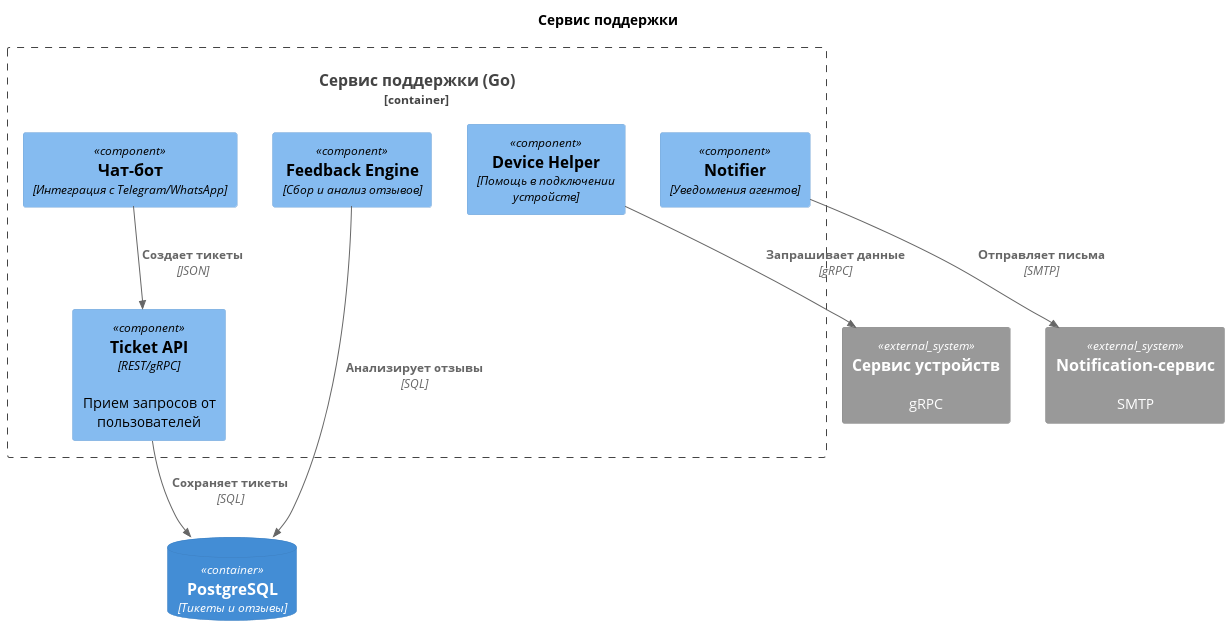

The diagram above was rendered by PlantUML. Its source (embedded in the PNG):
@startuml SupportServiceComponents
!include https://raw.githubusercontent.com/plantuml-stdlib/C4-PlantUML/master/C4_Component.puml

title Сервис поддержки

Container_Boundary(support, "Сервис поддержки (Go)") {
    Component(ticket_api, "Ticket API", "REST/gRPC", "Прием запросов от пользователей")
    Component(feedback, "Feedback Engine", "Сбор и анализ отзывов")
    Component(chatbot, "Чат-бот", "Интеграция с Telegram/WhatsApp")
    Component(device_helper, "Device Helper", "Помощь в подключении устройств")
    Component(notifier, "Notifier", "Уведомления агентов")
}

ContainerDb(db, "PostgreSQL", "Тикеты и отзывы")
System_Ext(device_service, "Сервис устройств", "gRPC")
System_Ext(email, "Notification-сервис", "SMTP")

Rel(ticket_api, db, "Сохраняет тикеты", "SQL")
Rel(feedback, db, "Анализирует отзывы", "SQL")
Rel(device_helper, device_service, "Запрашивает данные", "gRPC")
Rel(notifier, email, "Отправляет письма", "SMTP")
Rel(chatbot, ticket_api, "Создает тикеты", "JSON")

@enduml